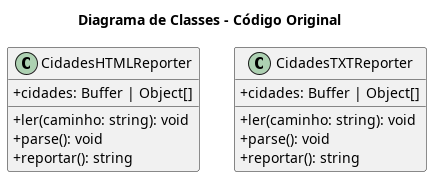

The diagram above was rendered by PlantUML. Its source (embedded in the PNG):
@startuml
skinparam classAttributeIconSize 0

title Diagrama de Classes - Código Original

class CidadesHTMLReporter {
    + cidades: Buffer | Object[]
    + ler(caminho: string): void
    + parse(): void
    + reportar(): string
}

class CidadesTXTReporter {
    + cidades: Buffer | Object[]
    + ler(caminho: string): void
    + parse(): void
    + reportar(): string
}

@enduml